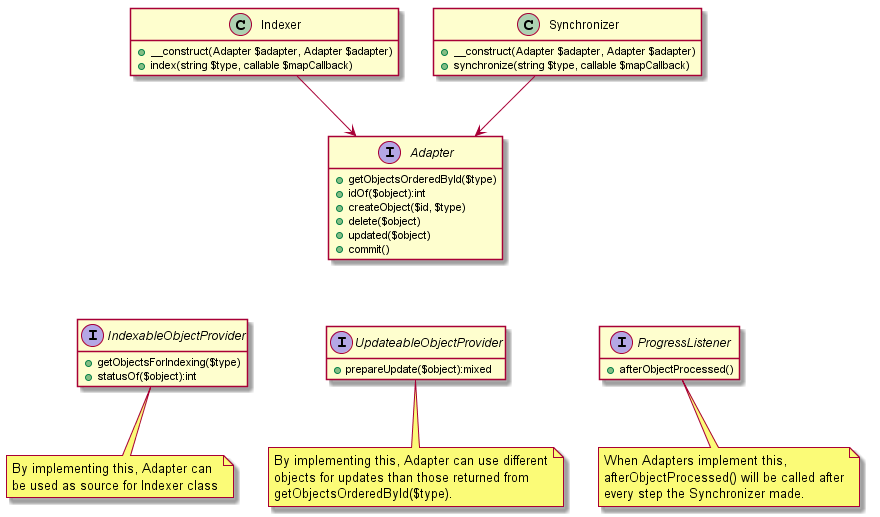

The diagram above was rendered by PlantUML. Its source (embedded in the PNG):
@startuml

hide empty methods
hide empty fields

class Indexer {
    +__construct(Adapter $adapter, Adapter $adapter)
    +index(string $type, callable $mapCallback)
}

class Synchronizer {
    +__construct(Adapter $adapter, Adapter $adapter)
    +synchronize(string $type, callable $mapCallback)
}

interface Adapter {
    +getObjectsOrderedById($type)
    +idOf($object):int
    +createObject($id, $type)
    +delete($object)
    +updated($object)
    +commit()
}

interface IndexableObjectProvider {
    +getObjectsForIndexing($type)
    +statusOf($object):int
}
note bottom: By implementing this, Adapter can\nbe used as source for Indexer class

interface UpdateableObjectProvider {
    +prepareUpdate($object):mixed
}
note bottom: By implementing this, Adapter can use different\nobjects for updates than those returned from\ngetObjectsOrderedById($type).

interface ProgressListener {
    +afterObjectProcessed()
}
note bottom: When Adapters implement this,\nafterObjectProcessed() will be called after\nevery step the Synchronizer made.

Synchronizer --> Adapter
Indexer --> Adapter
Adapter -[hidden]-> IndexableObjectProvider
Adapter -[hidden]-> UpdateableObjectProvider
Adapter -[hidden]-> ProgressListener

@enduml